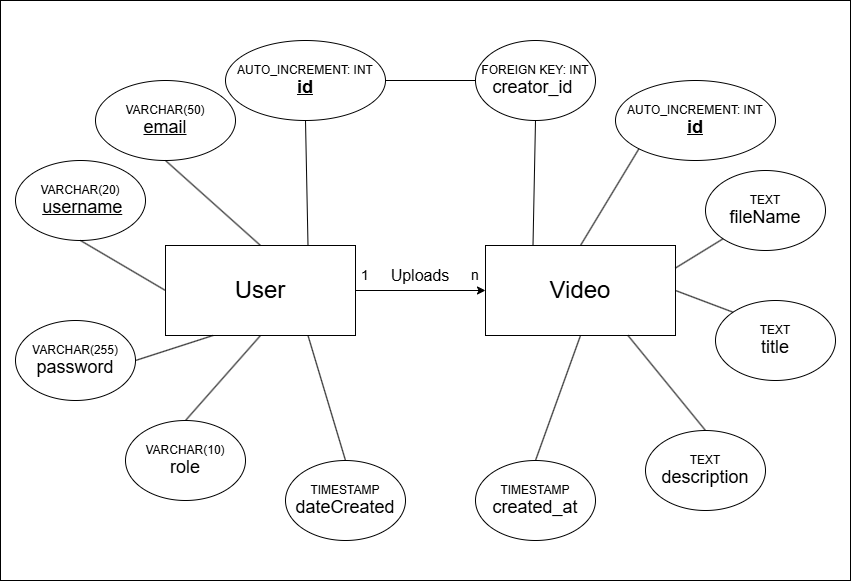

The diagram above was exported from draw.io. Its source (the exported page's mxGraphModel, read from the mxfile embedded in the PNG):
<mxGraphModel dx="2074" dy="1104" grid="1" gridSize="10" guides="1" tooltips="1" connect="1" arrows="1" fold="1" page="1" pageScale="1" pageWidth="850" pageHeight="1100" math="0" shadow="0" extFonts="Permanent Marker^https://fonts.googleapis.com/css?family=Permanent+Marker">
  <root>
    <mxCell id="0" />
    <mxCell id="1" parent="0" />
    <mxCell id="p4ZACWG-MnS5QoK2byIk-3" value="&lt;font style=&quot;font-size: 24px;&quot;&gt;User&lt;/font&gt;" style="rounded=0;whiteSpace=wrap;html=1;" parent="1" vertex="1">
      <mxGeometry x="165" y="295" width="190" height="90" as="geometry" />
    </mxCell>
    <mxCell id="p4ZACWG-MnS5QoK2byIk-5" value="&lt;font style=&quot;font-size: 16px;&quot;&gt;Uploads&lt;/font&gt;" style="text;strokeColor=none;align=center;fillColor=none;html=1;verticalAlign=middle;whiteSpace=wrap;rounded=0;" parent="1" vertex="1">
      <mxGeometry x="390" y="310" width="60" height="30" as="geometry" />
    </mxCell>
    <mxCell id="p4ZACWG-MnS5QoK2byIk-6" value="&lt;font style=&quot;font-size: 14px;&quot;&gt;1&lt;/font&gt;" style="text;strokeColor=none;align=center;fillColor=none;html=1;verticalAlign=middle;whiteSpace=wrap;rounded=0;" parent="1" vertex="1">
      <mxGeometry x="335" y="310" width="60" height="30" as="geometry" />
    </mxCell>
    <mxCell id="p4ZACWG-MnS5QoK2byIk-7" value="&lt;font style=&quot;font-size: 14px;&quot;&gt;n&lt;/font&gt;" style="text;strokeColor=none;align=center;fillColor=none;html=1;verticalAlign=middle;whiteSpace=wrap;rounded=0;" parent="1" vertex="1">
      <mxGeometry x="445" y="310" width="60" height="30" as="geometry" />
    </mxCell>
    <mxCell id="p4ZACWG-MnS5QoK2byIk-9" value="&lt;font&gt;AUTO_INCREMENT: INT&lt;/font&gt;&lt;div&gt;&lt;font style=&quot;font-size: 18px;&quot;&gt;&lt;u style=&quot;&quot;&gt;&lt;b&gt;id&lt;/b&gt;&lt;/u&gt;&lt;/font&gt;&lt;/div&gt;" style="ellipse;whiteSpace=wrap;html=1;" parent="1" vertex="1">
      <mxGeometry x="225" y="90" width="160" height="80" as="geometry" />
    </mxCell>
    <mxCell id="p4ZACWG-MnS5QoK2byIk-13" value="&lt;font style=&quot;font-size: 24px;&quot;&gt;Video&lt;/font&gt;" style="rounded=0;whiteSpace=wrap;html=1;" parent="1" vertex="1">
      <mxGeometry x="485" y="295" width="190" height="90" as="geometry" />
    </mxCell>
    <mxCell id="p4ZACWG-MnS5QoK2byIk-14" value="" style="endArrow=classic;html=1;rounded=0;exitX=1;exitY=0.5;exitDx=0;exitDy=0;entryX=0;entryY=0.5;entryDx=0;entryDy=0;" parent="1" source="p4ZACWG-MnS5QoK2byIk-3" target="p4ZACWG-MnS5QoK2byIk-13" edge="1">
      <mxGeometry width="50" height="50" relative="1" as="geometry">
        <mxPoint x="465" y="450" as="sourcePoint" />
        <mxPoint x="515" y="400" as="targetPoint" />
      </mxGeometry>
    </mxCell>
    <mxCell id="p4ZACWG-MnS5QoK2byIk-15" value="&lt;div&gt;&lt;font&gt;AUTO_INCREMENT: INT&lt;/font&gt;&lt;/div&gt;&lt;font style=&quot;font-size: 18px;&quot;&gt;&lt;u style=&quot;&quot;&gt;&lt;b&gt;id&lt;/b&gt;&lt;/u&gt;&lt;/font&gt;" style="ellipse;whiteSpace=wrap;html=1;" parent="1" vertex="1">
      <mxGeometry x="615" y="130" width="160" height="80" as="geometry" />
    </mxCell>
    <mxCell id="p4ZACWG-MnS5QoK2byIk-17" value="&lt;font&gt;VARCHAR(20)&lt;/font&gt;&lt;div&gt;&lt;font style=&quot;&quot;&gt;&lt;span style=&quot;font-size: 16px;&quot;&gt;&amp;nbsp;&lt;/span&gt;&lt;u style=&quot;&quot;&gt;&lt;font style=&quot;font-size: 18px;&quot;&gt;username&lt;/font&gt;&lt;/u&gt;&lt;/font&gt;&lt;/div&gt;" style="ellipse;whiteSpace=wrap;html=1;" parent="1" vertex="1">
      <mxGeometry x="15" y="210" width="130" height="80" as="geometry" />
    </mxCell>
    <mxCell id="p4ZACWG-MnS5QoK2byIk-18" value="&lt;div&gt;&lt;font&gt;VARCHAR(255)&lt;/font&gt;&lt;/div&gt;&lt;font style=&quot;font-size: 18px;&quot;&gt;password&lt;/font&gt;" style="ellipse;whiteSpace=wrap;html=1;" parent="1" vertex="1">
      <mxGeometry x="15" y="370" width="120" height="80" as="geometry" />
    </mxCell>
    <mxCell id="p4ZACWG-MnS5QoK2byIk-19" value="&lt;div&gt;&lt;font&gt;VARCHAR(50)&lt;/font&gt;&lt;/div&gt;&lt;font style=&quot;font-size: 18px;&quot;&gt;&lt;u style=&quot;&quot;&gt;email&lt;/u&gt;&lt;/font&gt;" style="ellipse;whiteSpace=wrap;html=1;" parent="1" vertex="1">
      <mxGeometry x="95" y="130" width="140" height="80" as="geometry" />
    </mxCell>
    <mxCell id="p4ZACWG-MnS5QoK2byIk-20" value="&lt;div&gt;TIMESTAMP&lt;/div&gt;&lt;font style=&quot;font-size: 18px;&quot;&gt;dateCreated&lt;/font&gt;" style="ellipse;whiteSpace=wrap;html=1;" parent="1" vertex="1">
      <mxGeometry x="285" y="510" width="120" height="80" as="geometry" />
    </mxCell>
    <mxCell id="p4ZACWG-MnS5QoK2byIk-21" value="&lt;div&gt;&lt;font&gt;VARCHAR(10)&lt;/font&gt;&lt;/div&gt;&lt;font style=&quot;font-size: 18px;&quot;&gt;role&lt;/font&gt;" style="ellipse;whiteSpace=wrap;html=1;" parent="1" vertex="1">
      <mxGeometry x="125" y="470" width="120" height="80" as="geometry" />
    </mxCell>
    <mxCell id="p4ZACWG-MnS5QoK2byIk-22" value="&lt;div&gt;&lt;font&gt;FOREIGN KEY: INT&lt;/font&gt;&lt;/div&gt;&lt;font style=&quot;font-size: 18px;&quot;&gt;creator_id&amp;nbsp;&lt;/font&gt;" style="ellipse;whiteSpace=wrap;html=1;" parent="1" vertex="1">
      <mxGeometry x="475" y="90" width="120" height="80" as="geometry" />
    </mxCell>
    <mxCell id="p4ZACWG-MnS5QoK2byIk-23" value="&lt;div&gt;&lt;font&gt;TEXT&lt;/font&gt;&lt;/div&gt;&lt;font style=&quot;font-size: 18px;&quot;&gt;description&lt;/font&gt;" style="ellipse;whiteSpace=wrap;html=1;" parent="1" vertex="1">
      <mxGeometry x="645" y="480" width="120" height="80" as="geometry" />
    </mxCell>
    <mxCell id="p4ZACWG-MnS5QoK2byIk-24" value="&lt;div&gt;&lt;font&gt;TEXT&lt;/font&gt;&lt;/div&gt;&lt;font style=&quot;font-size: 18px;&quot;&gt;title&lt;/font&gt;" style="ellipse;whiteSpace=wrap;html=1;" parent="1" vertex="1">
      <mxGeometry x="715" y="350" width="120" height="80" as="geometry" />
    </mxCell>
    <mxCell id="p4ZACWG-MnS5QoK2byIk-25" value="&lt;div&gt;&lt;font&gt;TIMESTAMP&lt;/font&gt;&lt;/div&gt;&lt;font style=&quot;font-size: 18px;&quot;&gt;created_at&lt;/font&gt;" style="ellipse;whiteSpace=wrap;html=1;" parent="1" vertex="1">
      <mxGeometry x="475" y="510" width="120" height="80" as="geometry" />
    </mxCell>
    <mxCell id="p4ZACWG-MnS5QoK2byIk-26" value="&lt;div&gt;TEXT&lt;/div&gt;&lt;font style=&quot;font-size: 18px;&quot;&gt;fileName&lt;/font&gt;" style="ellipse;whiteSpace=wrap;html=1;" parent="1" vertex="1">
      <mxGeometry x="705" y="220" width="120" height="80" as="geometry" />
    </mxCell>
    <mxCell id="p4ZACWG-MnS5QoK2byIk-28" value="" style="endArrow=none;html=1;rounded=0;exitX=1;exitY=0.5;exitDx=0;exitDy=0;entryX=0;entryY=0.5;entryDx=0;entryDy=0;" parent="1" source="p4ZACWG-MnS5QoK2byIk-9" target="p4ZACWG-MnS5QoK2byIk-22" edge="1">
      <mxGeometry width="50" height="50" relative="1" as="geometry">
        <mxPoint x="405" y="120" as="sourcePoint" />
        <mxPoint x="455" y="70" as="targetPoint" />
      </mxGeometry>
    </mxCell>
    <mxCell id="p4ZACWG-MnS5QoK2byIk-29" value="" style="endArrow=none;html=1;rounded=0;exitX=0.5;exitY=1;exitDx=0;exitDy=0;entryX=0.5;entryY=0;entryDx=0;entryDy=0;" parent="1" source="p4ZACWG-MnS5QoK2byIk-19" target="p4ZACWG-MnS5QoK2byIk-3" edge="1">
      <mxGeometry width="50" height="50" relative="1" as="geometry">
        <mxPoint x="225" y="430" as="sourcePoint" />
        <mxPoint x="275" y="380" as="targetPoint" />
      </mxGeometry>
    </mxCell>
    <mxCell id="p4ZACWG-MnS5QoK2byIk-30" value="" style="endArrow=none;html=1;rounded=0;exitX=0.5;exitY=1;exitDx=0;exitDy=0;entryX=0.75;entryY=0;entryDx=0;entryDy=0;" parent="1" source="p4ZACWG-MnS5QoK2byIk-9" target="p4ZACWG-MnS5QoK2byIk-3" edge="1">
      <mxGeometry width="50" height="50" relative="1" as="geometry">
        <mxPoint x="412" y="200" as="sourcePoint" />
        <mxPoint x="450" y="285" as="targetPoint" />
      </mxGeometry>
    </mxCell>
    <mxCell id="p4ZACWG-MnS5QoK2byIk-31" value="" style="endArrow=none;html=1;rounded=0;exitX=0.5;exitY=1;exitDx=0;exitDy=0;entryX=0;entryY=0.5;entryDx=0;entryDy=0;" parent="1" source="p4ZACWG-MnS5QoK2byIk-17" target="p4ZACWG-MnS5QoK2byIk-3" edge="1">
      <mxGeometry width="50" height="50" relative="1" as="geometry">
        <mxPoint x="195" y="230" as="sourcePoint" />
        <mxPoint x="233" y="315" as="targetPoint" />
      </mxGeometry>
    </mxCell>
    <mxCell id="p4ZACWG-MnS5QoK2byIk-32" value="" style="endArrow=none;html=1;rounded=0;exitX=0.25;exitY=1;exitDx=0;exitDy=0;entryX=1;entryY=0.5;entryDx=0;entryDy=0;" parent="1" source="p4ZACWG-MnS5QoK2byIk-3" target="p4ZACWG-MnS5QoK2byIk-18" edge="1">
      <mxGeometry width="50" height="50" relative="1" as="geometry">
        <mxPoint x="205" y="240" as="sourcePoint" />
        <mxPoint x="243" y="325" as="targetPoint" />
      </mxGeometry>
    </mxCell>
    <mxCell id="p4ZACWG-MnS5QoK2byIk-33" value="" style="endArrow=none;html=1;rounded=0;exitX=0.5;exitY=1;exitDx=0;exitDy=0;entryX=0.5;entryY=0;entryDx=0;entryDy=0;" parent="1" source="p4ZACWG-MnS5QoK2byIk-3" target="p4ZACWG-MnS5QoK2byIk-21" edge="1">
      <mxGeometry width="50" height="50" relative="1" as="geometry">
        <mxPoint x="215" y="250" as="sourcePoint" />
        <mxPoint x="253" y="335" as="targetPoint" />
      </mxGeometry>
    </mxCell>
    <mxCell id="p4ZACWG-MnS5QoK2byIk-34" value="" style="endArrow=none;html=1;rounded=0;entryX=0.5;entryY=0;entryDx=0;entryDy=0;exitX=0.75;exitY=1;exitDx=0;exitDy=0;" parent="1" source="p4ZACWG-MnS5QoK2byIk-3" target="p4ZACWG-MnS5QoK2byIk-20" edge="1">
      <mxGeometry width="50" height="50" relative="1" as="geometry">
        <mxPoint x="285" y="380" as="sourcePoint" />
        <mxPoint x="263" y="345" as="targetPoint" />
      </mxGeometry>
    </mxCell>
    <mxCell id="p4ZACWG-MnS5QoK2byIk-36" value="" style="endArrow=none;html=1;rounded=0;exitX=0.5;exitY=1;exitDx=0;exitDy=0;entryX=0.25;entryY=0;entryDx=0;entryDy=0;" parent="1" source="p4ZACWG-MnS5QoK2byIk-22" target="p4ZACWG-MnS5QoK2byIk-13" edge="1">
      <mxGeometry width="50" height="50" relative="1" as="geometry">
        <mxPoint x="245" y="280" as="sourcePoint" />
        <mxPoint x="283" y="365" as="targetPoint" />
      </mxGeometry>
    </mxCell>
    <mxCell id="p4ZACWG-MnS5QoK2byIk-37" value="" style="endArrow=none;html=1;rounded=0;exitX=0.5;exitY=0;exitDx=0;exitDy=0;entryX=0;entryY=1;entryDx=0;entryDy=0;" parent="1" source="p4ZACWG-MnS5QoK2byIk-13" target="p4ZACWG-MnS5QoK2byIk-15" edge="1">
      <mxGeometry width="50" height="50" relative="1" as="geometry">
        <mxPoint x="255" y="290" as="sourcePoint" />
        <mxPoint x="293" y="375" as="targetPoint" />
      </mxGeometry>
    </mxCell>
    <mxCell id="p4ZACWG-MnS5QoK2byIk-38" value="" style="endArrow=none;html=1;rounded=0;exitX=0;exitY=1;exitDx=0;exitDy=0;entryX=1;entryY=0.25;entryDx=0;entryDy=0;" parent="1" source="p4ZACWG-MnS5QoK2byIk-26" target="p4ZACWG-MnS5QoK2byIk-13" edge="1">
      <mxGeometry width="50" height="50" relative="1" as="geometry">
        <mxPoint x="265" y="300" as="sourcePoint" />
        <mxPoint x="303" y="385" as="targetPoint" />
      </mxGeometry>
    </mxCell>
    <mxCell id="p4ZACWG-MnS5QoK2byIk-39" value="" style="endArrow=none;html=1;rounded=0;exitX=0;exitY=0;exitDx=0;exitDy=0;entryX=1;entryY=0.5;entryDx=0;entryDy=0;" parent="1" source="p4ZACWG-MnS5QoK2byIk-24" target="p4ZACWG-MnS5QoK2byIk-13" edge="1">
      <mxGeometry width="50" height="50" relative="1" as="geometry">
        <mxPoint x="275" y="310" as="sourcePoint" />
        <mxPoint x="313" y="395" as="targetPoint" />
      </mxGeometry>
    </mxCell>
    <mxCell id="p4ZACWG-MnS5QoK2byIk-40" value="" style="endArrow=none;html=1;rounded=0;exitX=0.75;exitY=1;exitDx=0;exitDy=0;entryX=0.5;entryY=0;entryDx=0;entryDy=0;" parent="1" source="p4ZACWG-MnS5QoK2byIk-13" target="p4ZACWG-MnS5QoK2byIk-23" edge="1">
      <mxGeometry width="50" height="50" relative="1" as="geometry">
        <mxPoint x="285" y="320" as="sourcePoint" />
        <mxPoint x="705" y="470" as="targetPoint" />
      </mxGeometry>
    </mxCell>
    <mxCell id="p4ZACWG-MnS5QoK2byIk-41" value="" style="endArrow=none;html=1;rounded=0;exitX=0.5;exitY=1;exitDx=0;exitDy=0;entryX=0.5;entryY=0;entryDx=0;entryDy=0;" parent="1" source="p4ZACWG-MnS5QoK2byIk-13" target="p4ZACWG-MnS5QoK2byIk-25" edge="1">
      <mxGeometry width="50" height="50" relative="1" as="geometry">
        <mxPoint x="295" y="330" as="sourcePoint" />
        <mxPoint x="333" y="415" as="targetPoint" />
      </mxGeometry>
    </mxCell>
    <mxCell id="3NFEY4vq7ohMTMxwgcJF-1" value="" style="rounded=0;whiteSpace=wrap;html=1;fillColor=none;" parent="1" vertex="1">
      <mxGeometry y="50" width="850" height="580" as="geometry" />
    </mxCell>
  </root>
</mxGraphModel>